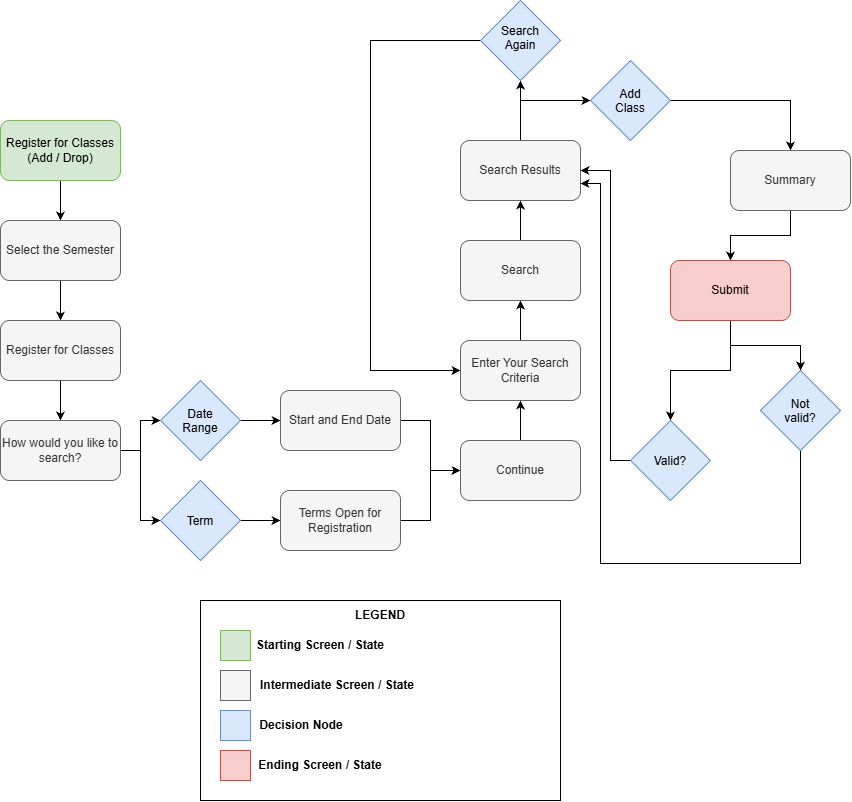

The diagram above was exported from draw.io. Its source (the exported page's mxGraphModel, read from the mxfile embedded in the PNG):
<mxGraphModel dx="930" dy="1328" grid="1" gridSize="10" guides="1" tooltips="1" connect="1" arrows="1" fold="1" page="1" pageScale="1" pageWidth="850" pageHeight="1100" math="0" shadow="0">
  <root>
    <mxCell id="0" />
    <mxCell id="1" parent="0" />
    <mxCell id="BqPoA4ClxC3Jeuh2BOwS-8" edge="1" parent="1" source="BqPoA4ClxC3Jeuh2BOwS-1" style="edgeStyle=orthogonalEdgeStyle;rounded=0;orthogonalLoop=1;jettySize=auto;html=1;defaultLabelBackgroundColor=page;" target="BqPoA4ClxC3Jeuh2BOwS-2">
      <mxGeometry relative="1" as="geometry" />
    </mxCell>
    <mxCell id="BqPoA4ClxC3Jeuh2BOwS-1" parent="1" style="rounded=1;whiteSpace=wrap;html=1;roundedPerimeter=1;fillColor=#d5e8d4;strokeColor=#82b366;" value="Register for Classes (Add / Drop)" vertex="1">
      <mxGeometry height="60" width="120" x="80" y="160" as="geometry" />
    </mxCell>
    <mxCell id="BqPoA4ClxC3Jeuh2BOwS-9" edge="1" parent="1" source="BqPoA4ClxC3Jeuh2BOwS-2" style="edgeStyle=orthogonalEdgeStyle;rounded=0;orthogonalLoop=1;jettySize=auto;html=1;defaultLabelBackgroundColor=page;" target="BqPoA4ClxC3Jeuh2BOwS-3">
      <mxGeometry relative="1" as="geometry" />
    </mxCell>
    <mxCell id="BqPoA4ClxC3Jeuh2BOwS-2" parent="1" style="rounded=1;whiteSpace=wrap;html=1;roundedPerimeter=1;fillColor=#f5f5f5;strokeColor=#666666;fontColor=#333333;" value="Select the Semester" vertex="1">
      <mxGeometry height="60" width="120" x="80" y="260" as="geometry" />
    </mxCell>
    <mxCell id="BqPoA4ClxC3Jeuh2BOwS-10" edge="1" parent="1" source="BqPoA4ClxC3Jeuh2BOwS-3" style="edgeStyle=orthogonalEdgeStyle;rounded=0;orthogonalLoop=1;jettySize=auto;html=1;defaultLabelBackgroundColor=page;" target="BqPoA4ClxC3Jeuh2BOwS-4">
      <mxGeometry relative="1" as="geometry" />
    </mxCell>
    <mxCell id="BqPoA4ClxC3Jeuh2BOwS-3" parent="1" style="rounded=1;whiteSpace=wrap;html=1;roundedPerimeter=1;fillColor=#f5f5f5;strokeColor=#666666;fontColor=#333333;" value="Register for Classes" vertex="1">
      <mxGeometry height="60" width="120" x="80" y="360" as="geometry" />
    </mxCell>
    <mxCell id="BqPoA4ClxC3Jeuh2BOwS-11" edge="1" parent="1" source="BqPoA4ClxC3Jeuh2BOwS-4" style="edgeStyle=orthogonalEdgeStyle;rounded=0;orthogonalLoop=1;jettySize=auto;html=1;defaultLabelBackgroundColor=page;" target="BqPoA4ClxC3Jeuh2BOwS-7">
      <mxGeometry relative="1" as="geometry" />
    </mxCell>
    <mxCell id="BqPoA4ClxC3Jeuh2BOwS-12" edge="1" parent="1" source="BqPoA4ClxC3Jeuh2BOwS-4" style="edgeStyle=orthogonalEdgeStyle;rounded=0;orthogonalLoop=1;jettySize=auto;html=1;defaultLabelBackgroundColor=page;" target="BqPoA4ClxC3Jeuh2BOwS-6">
      <mxGeometry relative="1" as="geometry" />
    </mxCell>
    <mxCell id="BqPoA4ClxC3Jeuh2BOwS-4" parent="1" style="rounded=1;whiteSpace=wrap;html=1;roundedPerimeter=1;fillColor=#f5f5f5;strokeColor=#666666;fontColor=#333333;" value="How would you like to search?" vertex="1">
      <mxGeometry height="60" width="120" x="80" y="460" as="geometry" />
    </mxCell>
    <mxCell id="BqPoA4ClxC3Jeuh2BOwS-14" edge="1" parent="1" source="BqPoA4ClxC3Jeuh2BOwS-6" style="edgeStyle=orthogonalEdgeStyle;rounded=0;orthogonalLoop=1;jettySize=auto;html=1;entryX=0;entryY=0.5;entryDx=0;entryDy=0;defaultLabelBackgroundColor=page;" target="BqPoA4ClxC3Jeuh2BOwS-13">
      <mxGeometry relative="1" as="geometry" />
    </mxCell>
    <mxCell id="BqPoA4ClxC3Jeuh2BOwS-6" parent="1" style="rhombus;whiteSpace=wrap;html=1;shapeInside=1;fillColor=#dae8fc;strokeColor=#6c8ebf;" value="Term" vertex="1">
      <mxGeometry height="80" width="80" x="240" y="520" as="geometry" />
    </mxCell>
    <mxCell id="BqPoA4ClxC3Jeuh2BOwS-16" edge="1" parent="1" source="BqPoA4ClxC3Jeuh2BOwS-7" style="edgeStyle=orthogonalEdgeStyle;rounded=0;orthogonalLoop=1;jettySize=auto;html=1;defaultLabelBackgroundColor=page;" target="BqPoA4ClxC3Jeuh2BOwS-15">
      <mxGeometry relative="1" as="geometry" />
    </mxCell>
    <mxCell id="BqPoA4ClxC3Jeuh2BOwS-7" parent="1" style="rhombus;whiteSpace=wrap;html=1;shapeInside=1;fillColor=#dae8fc;strokeColor=#6c8ebf;" value="Date Range" vertex="1">
      <mxGeometry height="80" width="80" x="240" y="420" as="geometry" />
    </mxCell>
    <mxCell id="BqPoA4ClxC3Jeuh2BOwS-18" edge="1" parent="1" source="BqPoA4ClxC3Jeuh2BOwS-13" style="edgeStyle=orthogonalEdgeStyle;rounded=0;orthogonalLoop=1;jettySize=auto;html=1;defaultLabelBackgroundColor=page;" target="BqPoA4ClxC3Jeuh2BOwS-17">
      <mxGeometry relative="1" as="geometry" />
    </mxCell>
    <mxCell id="BqPoA4ClxC3Jeuh2BOwS-13" parent="1" style="rounded=1;whiteSpace=wrap;html=1;roundedPerimeter=1;fillColor=#f5f5f5;strokeColor=#666666;fontColor=#333333;" value="Terms Open for Registration" vertex="1">
      <mxGeometry height="60" width="120" x="360" y="530" as="geometry" />
    </mxCell>
    <mxCell id="BqPoA4ClxC3Jeuh2BOwS-19" edge="1" parent="1" source="BqPoA4ClxC3Jeuh2BOwS-15" style="edgeStyle=orthogonalEdgeStyle;rounded=0;orthogonalLoop=1;jettySize=auto;html=1;defaultLabelBackgroundColor=page;" target="BqPoA4ClxC3Jeuh2BOwS-17">
      <mxGeometry relative="1" as="geometry" />
    </mxCell>
    <mxCell id="BqPoA4ClxC3Jeuh2BOwS-15" parent="1" style="rounded=1;whiteSpace=wrap;html=1;roundedPerimeter=1;fillColor=#f5f5f5;strokeColor=#666666;fontColor=#333333;" value="Start and End Date" vertex="1">
      <mxGeometry height="60" width="120" x="360" y="430" as="geometry" />
    </mxCell>
    <mxCell id="BqPoA4ClxC3Jeuh2BOwS-21" edge="1" parent="1" source="BqPoA4ClxC3Jeuh2BOwS-17" style="edgeStyle=orthogonalEdgeStyle;rounded=0;orthogonalLoop=1;jettySize=auto;html=1;entryX=0.5;entryY=1;entryDx=0;entryDy=0;defaultLabelBackgroundColor=page;" target="BqPoA4ClxC3Jeuh2BOwS-20">
      <mxGeometry relative="1" as="geometry" />
    </mxCell>
    <mxCell id="BqPoA4ClxC3Jeuh2BOwS-17" parent="1" style="rounded=1;whiteSpace=wrap;html=1;roundedPerimeter=1;fillColor=#f5f5f5;strokeColor=#666666;fontColor=#333333;" value="Continue" vertex="1">
      <mxGeometry height="60" width="120" x="540" y="480" as="geometry" />
    </mxCell>
    <mxCell id="BqPoA4ClxC3Jeuh2BOwS-23" edge="1" parent="1" source="BqPoA4ClxC3Jeuh2BOwS-20" style="edgeStyle=orthogonalEdgeStyle;rounded=0;orthogonalLoop=1;jettySize=auto;html=1;defaultLabelBackgroundColor=page;" target="BqPoA4ClxC3Jeuh2BOwS-22">
      <mxGeometry relative="1" as="geometry" />
    </mxCell>
    <mxCell id="BqPoA4ClxC3Jeuh2BOwS-20" parent="1" style="rounded=1;whiteSpace=wrap;html=1;roundedPerimeter=1;fillColor=#f5f5f5;strokeColor=#666666;fontColor=#333333;" value="Enter Your Search Criteria" vertex="1">
      <mxGeometry height="60" width="120" x="540" y="380" as="geometry" />
    </mxCell>
    <mxCell id="BqPoA4ClxC3Jeuh2BOwS-25" edge="1" parent="1" source="BqPoA4ClxC3Jeuh2BOwS-22" style="edgeStyle=orthogonalEdgeStyle;rounded=0;orthogonalLoop=1;jettySize=auto;html=1;defaultLabelBackgroundColor=page;" target="BqPoA4ClxC3Jeuh2BOwS-24">
      <mxGeometry relative="1" as="geometry" />
    </mxCell>
    <mxCell id="BqPoA4ClxC3Jeuh2BOwS-22" parent="1" style="rounded=1;whiteSpace=wrap;html=1;roundedPerimeter=1;fillColor=#f5f5f5;strokeColor=#666666;fontColor=#333333;" value="Search" vertex="1">
      <mxGeometry height="60" width="120" x="540" y="280" as="geometry" />
    </mxCell>
    <mxCell id="BqPoA4ClxC3Jeuh2BOwS-28" edge="1" parent="1" source="BqPoA4ClxC3Jeuh2BOwS-24" style="edgeStyle=orthogonalEdgeStyle;rounded=0;orthogonalLoop=1;jettySize=auto;html=1;entryX=0.5;entryY=1;entryDx=0;entryDy=0;defaultLabelBackgroundColor=page;" target="BqPoA4ClxC3Jeuh2BOwS-26">
      <mxGeometry relative="1" as="geometry" />
    </mxCell>
    <mxCell id="BqPoA4ClxC3Jeuh2BOwS-30" edge="1" parent="1" source="BqPoA4ClxC3Jeuh2BOwS-24" style="edgeStyle=orthogonalEdgeStyle;rounded=0;orthogonalLoop=1;jettySize=auto;html=1;defaultLabelBackgroundColor=page;" target="BqPoA4ClxC3Jeuh2BOwS-29">
      <mxGeometry relative="1" as="geometry">
        <Array as="points">
          <mxPoint x="600" y="140" />
        </Array>
      </mxGeometry>
    </mxCell>
    <mxCell id="BqPoA4ClxC3Jeuh2BOwS-24" parent="1" style="rounded=1;whiteSpace=wrap;html=1;roundedPerimeter=1;fillColor=#f5f5f5;strokeColor=#666666;fontColor=#333333;" value="Search Results" vertex="1">
      <mxGeometry height="60" width="120" x="540" y="180" as="geometry" />
    </mxCell>
    <mxCell id="BqPoA4ClxC3Jeuh2BOwS-27" edge="1" parent="1" source="BqPoA4ClxC3Jeuh2BOwS-26" style="edgeStyle=orthogonalEdgeStyle;rounded=0;orthogonalLoop=1;jettySize=auto;html=1;entryX=0;entryY=0.5;entryDx=0;entryDy=0;defaultLabelBackgroundColor=page;" target="BqPoA4ClxC3Jeuh2BOwS-20">
      <mxGeometry relative="1" x="-0.2868" as="geometry">
        <Array as="points">
          <mxPoint x="450" y="80" />
          <mxPoint x="450" y="410" />
        </Array>
      </mxGeometry>
    </mxCell>
    <mxCell id="BqPoA4ClxC3Jeuh2BOwS-26" parent="1" style="rhombus;whiteSpace=wrap;html=1;shapeInside=1;fillColor=#dae8fc;strokeColor=#6c8ebf;" value="Search Again" vertex="1">
      <mxGeometry height="80" width="80" x="560" y="40" as="geometry" />
    </mxCell>
    <mxCell id="BqPoA4ClxC3Jeuh2BOwS-32" edge="1" parent="1" source="BqPoA4ClxC3Jeuh2BOwS-29" style="edgeStyle=orthogonalEdgeStyle;rounded=0;orthogonalLoop=1;jettySize=auto;html=1;defaultLabelBackgroundColor=page;" target="BqPoA4ClxC3Jeuh2BOwS-31">
      <mxGeometry relative="1" as="geometry" />
    </mxCell>
    <mxCell id="BqPoA4ClxC3Jeuh2BOwS-29" parent="1" style="rhombus;whiteSpace=wrap;html=1;shapeInside=1;fillColor=#dae8fc;strokeColor=#6c8ebf;" value="Add Class" vertex="1">
      <mxGeometry height="80" width="80" x="670" y="100" as="geometry" />
    </mxCell>
    <mxCell id="BqPoA4ClxC3Jeuh2BOwS-34" edge="1" parent="1" source="BqPoA4ClxC3Jeuh2BOwS-31" style="edgeStyle=orthogonalEdgeStyle;rounded=0;orthogonalLoop=1;jettySize=auto;html=1;entryX=0.5;entryY=0;entryDx=0;entryDy=0;defaultLabelBackgroundColor=page;" target="BqPoA4ClxC3Jeuh2BOwS-33">
      <mxGeometry relative="1" as="geometry" />
    </mxCell>
    <mxCell id="BqPoA4ClxC3Jeuh2BOwS-31" parent="1" style="rounded=1;whiteSpace=wrap;html=1;roundedPerimeter=1;fillColor=#f5f5f5;strokeColor=#666666;fontColor=#333333;" value="Summary" vertex="1">
      <mxGeometry height="60" width="120" x="810" y="190" as="geometry" />
    </mxCell>
    <mxCell id="BqPoA4ClxC3Jeuh2BOwS-38" edge="1" parent="1" source="BqPoA4ClxC3Jeuh2BOwS-33" style="edgeStyle=orthogonalEdgeStyle;rounded=0;orthogonalLoop=1;jettySize=auto;html=1;defaultLabelBackgroundColor=page;" target="BqPoA4ClxC3Jeuh2BOwS-35">
      <mxGeometry relative="1" as="geometry" />
    </mxCell>
    <mxCell id="BqPoA4ClxC3Jeuh2BOwS-39" edge="1" parent="1" source="BqPoA4ClxC3Jeuh2BOwS-33" style="edgeStyle=orthogonalEdgeStyle;rounded=0;orthogonalLoop=1;jettySize=auto;html=1;defaultLabelBackgroundColor=page;" target="BqPoA4ClxC3Jeuh2BOwS-37">
      <mxGeometry relative="1" as="geometry" />
    </mxCell>
    <mxCell id="BqPoA4ClxC3Jeuh2BOwS-33" parent="1" style="rounded=1;whiteSpace=wrap;html=1;roundedPerimeter=1;fillColor=#f8cecc;strokeColor=#b85450;" value="Submit" vertex="1">
      <mxGeometry height="60" width="120" x="750" y="300" as="geometry" />
    </mxCell>
    <mxCell id="BqPoA4ClxC3Jeuh2BOwS-40" edge="1" parent="1" source="BqPoA4ClxC3Jeuh2BOwS-35" style="edgeStyle=orthogonalEdgeStyle;rounded=0;orthogonalLoop=1;jettySize=auto;html=1;defaultLabelBackgroundColor=page;" target="BqPoA4ClxC3Jeuh2BOwS-24">
      <mxGeometry relative="1" as="geometry">
        <Array as="points">
          <mxPoint x="690" y="500" />
          <mxPoint x="690" y="210" />
        </Array>
      </mxGeometry>
    </mxCell>
    <mxCell id="BqPoA4ClxC3Jeuh2BOwS-35" parent="1" style="rhombus;whiteSpace=wrap;html=1;shapeInside=1;fillColor=#dae8fc;strokeColor=#6c8ebf;" value="Valid?" vertex="1">
      <mxGeometry height="80" width="80" x="710" y="460" as="geometry" />
    </mxCell>
    <mxCell id="BqPoA4ClxC3Jeuh2BOwS-41" edge="1" parent="1" source="BqPoA4ClxC3Jeuh2BOwS-37" style="edgeStyle=orthogonalEdgeStyle;rounded=0;orthogonalLoop=1;jettySize=auto;html=1;entryX=1;entryY=0.5;entryDx=0;entryDy=0;defaultLabelBackgroundColor=page;">
      <mxGeometry relative="1" x="0.4109" as="geometry">
        <Array as="points">
          <mxPoint x="880" y="603" />
          <mxPoint x="680" y="603" />
          <mxPoint x="680" y="223" />
        </Array>
        <mxPoint x="880" y="503" as="sourcePoint" />
        <mxPoint x="660" y="223" as="targetPoint" />
      </mxGeometry>
    </mxCell>
    <mxCell id="BqPoA4ClxC3Jeuh2BOwS-37" parent="1" style="rhombus;whiteSpace=wrap;html=1;shapeInside=1;fillColor=#dae8fc;strokeColor=#6c8ebf;" value="Not valid?" vertex="1">
      <mxGeometry height="80" width="80" x="840" y="410" as="geometry" />
    </mxCell>
    <mxCell id="BqPoA4ClxC3Jeuh2BOwS-42" parent="1" style="rounded=0;whiteSpace=wrap;html=1;" value="" vertex="1">
      <mxGeometry height="200" width="360" x="280" y="640" as="geometry" />
    </mxCell>
    <mxCell id="BqPoA4ClxC3Jeuh2BOwS-43" parent="1" style="text;html=1;whiteSpace=wrap;strokeColor=none;fillColor=none;align=center;verticalAlign=middle;rounded=0;" value="&lt;b&gt;LEGEND&lt;/b&gt;" vertex="1">
      <mxGeometry height="30" width="60" x="430" y="640" as="geometry" />
    </mxCell>
    <mxCell id="BqPoA4ClxC3Jeuh2BOwS-44" parent="1" style="rounded=0;whiteSpace=wrap;html=1;fillColor=#d5e8d4;strokeColor=#82b366;" value="" vertex="1">
      <mxGeometry height="30" width="30" x="300" y="670" as="geometry" />
    </mxCell>
    <mxCell id="BqPoA4ClxC3Jeuh2BOwS-45" parent="1" style="rounded=0;whiteSpace=wrap;html=1;fillColor=#f5f5f5;fontColor=#333333;strokeColor=#666666;" value="" vertex="1">
      <mxGeometry height="30" width="30" x="300" y="710" as="geometry" />
    </mxCell>
    <mxCell id="BqPoA4ClxC3Jeuh2BOwS-46" parent="1" style="rounded=0;whiteSpace=wrap;html=1;fillColor=#dae8fc;strokeColor=#6c8ebf;" value="" vertex="1">
      <mxGeometry height="30" width="30" x="300" y="750" as="geometry" />
    </mxCell>
    <mxCell id="BqPoA4ClxC3Jeuh2BOwS-47" parent="1" style="rounded=0;whiteSpace=wrap;html=1;fillColor=#f8cecc;strokeColor=#b85450;" value="" vertex="1">
      <mxGeometry height="30" width="30" x="300" y="790" as="geometry" />
    </mxCell>
    <mxCell id="BqPoA4ClxC3Jeuh2BOwS-48" parent="1" style="text;html=1;whiteSpace=wrap;strokeColor=none;fillColor=none;align=center;verticalAlign=middle;rounded=0;" value="&lt;b&gt;Starting Screen / State&lt;/b&gt;" vertex="1">
      <mxGeometry height="30" width="140" x="330" y="670" as="geometry" />
    </mxCell>
    <mxCell id="BqPoA4ClxC3Jeuh2BOwS-49" parent="1" style="text;html=1;whiteSpace=wrap;strokeColor=none;fillColor=none;align=center;verticalAlign=middle;rounded=0;" value="&lt;b&gt;Intermediate Screen / State&lt;/b&gt;" vertex="1">
      <mxGeometry height="30" width="180" x="327" y="710" as="geometry" />
    </mxCell>
    <mxCell id="BqPoA4ClxC3Jeuh2BOwS-51" parent="1" style="text;html=1;whiteSpace=wrap;strokeColor=none;fillColor=none;align=center;verticalAlign=middle;rounded=0;" value="&lt;b&gt;Decision Node&lt;/b&gt;" vertex="1">
      <mxGeometry height="30" width="140" x="311" y="750" as="geometry" />
    </mxCell>
    <mxCell id="BqPoA4ClxC3Jeuh2BOwS-52" parent="1" style="text;html=1;whiteSpace=wrap;strokeColor=none;fillColor=none;align=center;verticalAlign=middle;rounded=0;" value="&lt;b&gt;Ending Screen / State&lt;/b&gt;" vertex="1">
      <mxGeometry height="30" width="140" x="330" y="790" as="geometry" />
    </mxCell>
  </root>
</mxGraphModel>